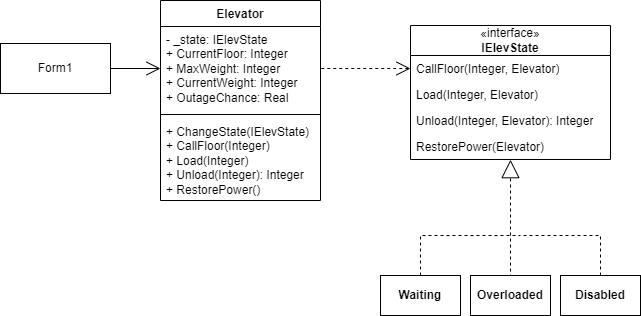

The diagram above was exported from draw.io. Its source (the exported page's mxGraphModel, read from the mxfile embedded in the PNG):
<mxGraphModel dx="1434" dy="844" grid="1" gridSize="10" guides="1" tooltips="1" connect="1" arrows="1" fold="1" page="1" pageScale="1" pageWidth="827" pageHeight="1169" background="#ffffff" math="0" shadow="0">
  <root>
    <mxCell id="0" />
    <mxCell id="1" parent="0" />
    <mxCell id="DeDytAOxCO7QPPSxTEYB-1" value="«interface»&lt;div&gt;&lt;b&gt;IElevState&lt;/b&gt;&lt;/div&gt;" style="swimlane;fontStyle=0;childLayout=stackLayout;horizontal=1;startSize=30;fillColor=none;horizontalStack=0;resizeParent=1;resizeParentMax=0;resizeLast=0;collapsible=1;marginBottom=0;whiteSpace=wrap;html=1;" parent="1" vertex="1">
      <mxGeometry x="450" y="350" width="200" height="134" as="geometry" />
    </mxCell>
    <mxCell id="DeDytAOxCO7QPPSxTEYB-2" value="CallFloor(Integer, Elevator)" style="text;strokeColor=none;fillColor=none;align=left;verticalAlign=top;spacingLeft=4;spacingRight=4;overflow=hidden;rotatable=0;points=[[0,0.5],[1,0.5]];portConstraint=eastwest;whiteSpace=wrap;html=1;" parent="DeDytAOxCO7QPPSxTEYB-1" vertex="1">
      <mxGeometry y="30" width="200" height="26" as="geometry" />
    </mxCell>
    <mxCell id="DeDytAOxCO7QPPSxTEYB-3" value="Load(Integer, Elevator)" style="text;strokeColor=none;fillColor=none;align=left;verticalAlign=top;spacingLeft=4;spacingRight=4;overflow=hidden;rotatable=0;points=[[0,0.5],[1,0.5]];portConstraint=eastwest;whiteSpace=wrap;html=1;" parent="DeDytAOxCO7QPPSxTEYB-1" vertex="1">
      <mxGeometry y="56" width="200" height="26" as="geometry" />
    </mxCell>
    <mxCell id="DeDytAOxCO7QPPSxTEYB-4" value="Unload(Integer, Elevator): Integer" style="text;strokeColor=none;fillColor=none;align=left;verticalAlign=top;spacingLeft=4;spacingRight=4;overflow=hidden;rotatable=0;points=[[0,0.5],[1,0.5]];portConstraint=eastwest;whiteSpace=wrap;html=1;" parent="DeDytAOxCO7QPPSxTEYB-1" vertex="1">
      <mxGeometry y="82" width="200" height="26" as="geometry" />
    </mxCell>
    <mxCell id="DeDytAOxCO7QPPSxTEYB-5" value="RestorePower(Elevator)" style="text;strokeColor=none;fillColor=none;align=left;verticalAlign=top;spacingLeft=4;spacingRight=4;overflow=hidden;rotatable=0;points=[[0,0.5],[1,0.5]];portConstraint=eastwest;whiteSpace=wrap;html=1;" parent="DeDytAOxCO7QPPSxTEYB-1" vertex="1">
      <mxGeometry y="108" width="200" height="26" as="geometry" />
    </mxCell>
    <mxCell id="DeDytAOxCO7QPPSxTEYB-6" value="Elevator" style="swimlane;fontStyle=1;align=center;verticalAlign=top;childLayout=stackLayout;horizontal=1;startSize=26;horizontalStack=0;resizeParent=1;resizeParentMax=0;resizeLast=0;collapsible=1;marginBottom=0;whiteSpace=wrap;html=1;" parent="1" vertex="1">
      <mxGeometry x="200" y="325" width="160" height="200" as="geometry" />
    </mxCell>
    <mxCell id="DeDytAOxCO7QPPSxTEYB-7" value="- _state: IElevState&lt;div&gt;+ CurrentFloor: Integer&lt;/div&gt;&lt;div&gt;+ MaxWeight: Integer&lt;/div&gt;&lt;div&gt;+ CurrentWeight: Integer&lt;/div&gt;&lt;div&gt;+ OutageChance: Real&lt;/div&gt;" style="text;strokeColor=none;fillColor=none;align=left;verticalAlign=top;spacingLeft=4;spacingRight=4;overflow=hidden;rotatable=0;points=[[0,0.5],[1,0.5]];portConstraint=eastwest;whiteSpace=wrap;html=1;" parent="DeDytAOxCO7QPPSxTEYB-6" vertex="1">
      <mxGeometry y="26" width="160" height="84" as="geometry" />
    </mxCell>
    <mxCell id="DeDytAOxCO7QPPSxTEYB-8" value="" style="line;strokeWidth=1;fillColor=none;align=left;verticalAlign=middle;spacingTop=-1;spacingLeft=3;spacingRight=3;rotatable=0;labelPosition=right;points=[];portConstraint=eastwest;strokeColor=inherit;" parent="DeDytAOxCO7QPPSxTEYB-6" vertex="1">
      <mxGeometry y="110" width="160" height="8" as="geometry" />
    </mxCell>
    <mxCell id="DeDytAOxCO7QPPSxTEYB-9" value="+ ChangeState(IElevState)&lt;div&gt;+ CallFloor(Integer)&lt;/div&gt;&lt;div&gt;+ Load(Integer)&lt;/div&gt;&lt;div&gt;+ Unload(Integer): Integer&lt;/div&gt;&lt;div&gt;+ RestorePower()&lt;/div&gt;" style="text;strokeColor=none;fillColor=none;align=left;verticalAlign=top;spacingLeft=4;spacingRight=4;overflow=hidden;rotatable=0;points=[[0,0.5],[1,0.5]];portConstraint=eastwest;whiteSpace=wrap;html=1;" parent="DeDytAOxCO7QPPSxTEYB-6" vertex="1">
      <mxGeometry y="118" width="160" height="82" as="geometry" />
    </mxCell>
    <mxCell id="DeDytAOxCO7QPPSxTEYB-10" value="Form1" style="html=1;whiteSpace=wrap;" parent="1" vertex="1">
      <mxGeometry x="40" y="368" width="110" height="50" as="geometry" />
    </mxCell>
    <mxCell id="DeDytAOxCO7QPPSxTEYB-13" value="" style="endArrow=open;endFill=1;endSize=12;html=1;rounded=0;exitX=1;exitY=0.5;exitDx=0;exitDy=0;entryX=0;entryY=0.5;entryDx=0;entryDy=0;" parent="1" source="DeDytAOxCO7QPPSxTEYB-10" target="DeDytAOxCO7QPPSxTEYB-7" edge="1">
      <mxGeometry width="160" relative="1" as="geometry">
        <mxPoint x="320" y="450" as="sourcePoint" />
        <mxPoint x="480" y="450" as="targetPoint" />
      </mxGeometry>
    </mxCell>
    <mxCell id="DeDytAOxCO7QPPSxTEYB-14" value="" style="endArrow=none;endFill=0;endSize=24;html=1;rounded=0;entryX=1;entryY=0.5;entryDx=0;entryDy=0;exitX=0;exitY=0.5;exitDx=0;exitDy=0;startFill=0;startArrow=open;startSize=12;dashed=1;" parent="1" source="DeDytAOxCO7QPPSxTEYB-2" target="DeDytAOxCO7QPPSxTEYB-7" edge="1">
      <mxGeometry width="160" relative="1" as="geometry">
        <mxPoint x="320" y="450" as="sourcePoint" />
        <mxPoint x="480" y="450" as="targetPoint" />
      </mxGeometry>
    </mxCell>
    <mxCell id="DeDytAOxCO7QPPSxTEYB-16" value="" style="endArrow=block;endSize=16;endFill=0;html=1;rounded=0;entryX=0.5;entryY=1.007;entryDx=0;entryDy=0;entryPerimeter=0;dashed=1;" parent="1" target="DeDytAOxCO7QPPSxTEYB-5" edge="1">
      <mxGeometry width="160" relative="1" as="geometry">
        <mxPoint x="550" y="560" as="sourcePoint" />
        <mxPoint x="549.8000000000001" y="485.846" as="targetPoint" />
      </mxGeometry>
    </mxCell>
    <mxCell id="DeDytAOxCO7QPPSxTEYB-22" style="edgeStyle=orthogonalEdgeStyle;rounded=0;orthogonalLoop=1;jettySize=auto;html=1;exitX=0.5;exitY=0;exitDx=0;exitDy=0;endArrow=none;startFill=0;dashed=1;" parent="1" source="DeDytAOxCO7QPPSxTEYB-17" edge="1">
      <mxGeometry relative="1" as="geometry">
        <mxPoint x="560" y="560" as="targetPoint" />
        <Array as="points">
          <mxPoint x="460" y="560" />
        </Array>
      </mxGeometry>
    </mxCell>
    <mxCell id="DeDytAOxCO7QPPSxTEYB-17" value="&lt;b&gt;Waiting&lt;/b&gt;" style="html=1;whiteSpace=wrap;" parent="1" vertex="1">
      <mxGeometry x="420" y="600" width="80" height="40" as="geometry" />
    </mxCell>
    <mxCell id="DeDytAOxCO7QPPSxTEYB-23" style="edgeStyle=orthogonalEdgeStyle;rounded=0;orthogonalLoop=1;jettySize=auto;html=1;exitX=0.522;exitY=0.007;exitDx=0;exitDy=0;endArrow=none;startFill=0;exitPerimeter=0;dashed=1;" parent="1" source="DeDytAOxCO7QPPSxTEYB-19" edge="1">
      <mxGeometry relative="1" as="geometry">
        <mxPoint x="550" y="560" as="targetPoint" />
        <Array as="points">
          <mxPoint x="550" y="600" />
        </Array>
      </mxGeometry>
    </mxCell>
    <mxCell id="DeDytAOxCO7QPPSxTEYB-19" value="&lt;b&gt;Overloaded&lt;/b&gt;" style="html=1;whiteSpace=wrap;" parent="1" vertex="1">
      <mxGeometry x="510" y="600" width="80" height="40" as="geometry" />
    </mxCell>
    <mxCell id="DeDytAOxCO7QPPSxTEYB-24" style="edgeStyle=orthogonalEdgeStyle;rounded=0;orthogonalLoop=1;jettySize=auto;html=1;exitX=0.5;exitY=0;exitDx=0;exitDy=0;endArrow=none;startFill=0;dashed=1;" parent="1" source="DeDytAOxCO7QPPSxTEYB-20" edge="1">
      <mxGeometry relative="1" as="geometry">
        <mxPoint x="560" y="560" as="targetPoint" />
        <Array as="points">
          <mxPoint x="640" y="560" />
        </Array>
      </mxGeometry>
    </mxCell>
    <mxCell id="DeDytAOxCO7QPPSxTEYB-20" value="&lt;b&gt;Disabled&lt;/b&gt;" style="html=1;whiteSpace=wrap;" parent="1" vertex="1">
      <mxGeometry x="600" y="600" width="80" height="40" as="geometry" />
    </mxCell>
  </root>
</mxGraphModel>